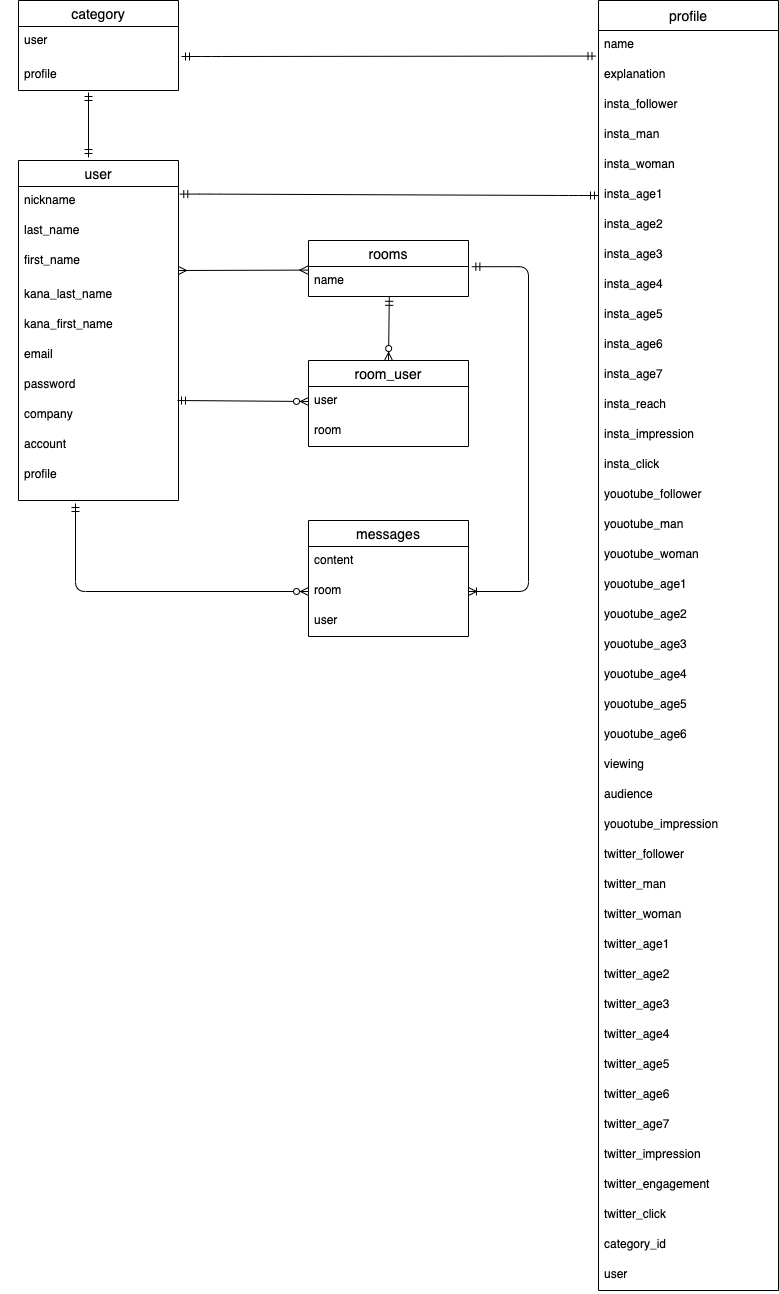

The diagram above was exported from draw.io. Its source (the exported page's mxGraphModel, read from the mxfile embedded in the PNG):
<mxGraphModel dx="1016" dy="859" grid="1" gridSize="10" guides="1" tooltips="1" connect="1" arrows="1" fold="1" page="1" pageScale="1" pageWidth="827" pageHeight="1169" background="none" math="0" shadow="0">
  <root>
    <mxCell id="0" />
    <mxCell id="1" parent="0" />
    <mxCell id="105" value="" style="edgeStyle=entityRelationEdgeStyle;fontSize=12;html=1;endArrow=ERmandOne;startArrow=ERmandOne;entryX=-0.014;entryY=0.853;entryDx=0;entryDy=0;entryPerimeter=0;" parent="1" target="21" edge="1">
      <mxGeometry width="100" height="100" relative="1" as="geometry">
        <mxPoint x="183" y="96" as="sourcePoint" />
        <mxPoint x="430" y="110" as="targetPoint" />
      </mxGeometry>
    </mxCell>
    <mxCell id="106" value="" style="edgeStyle=entityRelationEdgeStyle;fontSize=12;html=1;endArrow=ERmandOne;startArrow=ERmandOne;strokeColor=none;" parent="1" edge="1">
      <mxGeometry width="100" height="100" relative="1" as="geometry">
        <mxPoint x="10" y="500" as="sourcePoint" />
        <mxPoint x="120" y="90" as="targetPoint" />
      </mxGeometry>
    </mxCell>
    <mxCell id="109" value="" style="edgeStyle=entityRelationEdgeStyle;fontSize=12;html=1;endArrow=ERmandOne;startArrow=ERmandOne;entryX=0;entryY=0.5;entryDx=0;entryDy=0;exitX=1.008;exitY=0.253;exitDx=0;exitDy=0;exitPerimeter=0;" parent="1" source="10" target="26" edge="1">
      <mxGeometry width="100" height="100" relative="1" as="geometry">
        <mxPoint x="180" y="235" as="sourcePoint" />
        <mxPoint x="480" y="190" as="targetPoint" />
      </mxGeometry>
    </mxCell>
    <mxCell id="9" value="user" style="swimlane;fontStyle=0;childLayout=stackLayout;horizontal=1;startSize=26;horizontalStack=0;resizeParent=1;resizeParentMax=0;resizeLast=0;collapsible=1;marginBottom=0;align=center;fontSize=14;" parent="1" vertex="1">
      <mxGeometry x="20" y="200" width="160" height="340" as="geometry" />
    </mxCell>
    <mxCell id="10" value="nickname" style="text;strokeColor=none;fillColor=none;spacingLeft=4;spacingRight=4;overflow=hidden;rotatable=0;points=[[0,0.5],[1,0.5]];portConstraint=eastwest;fontSize=12;" parent="9" vertex="1">
      <mxGeometry y="26" width="160" height="30" as="geometry" />
    </mxCell>
    <mxCell id="11" value="last_name" style="text;strokeColor=none;fillColor=none;spacingLeft=4;spacingRight=4;overflow=hidden;rotatable=0;points=[[0,0.5],[1,0.5]];portConstraint=eastwest;fontSize=12;" parent="9" vertex="1">
      <mxGeometry y="56" width="160" height="30" as="geometry" />
    </mxCell>
    <mxCell id="12" value="first_name" style="text;strokeColor=none;fillColor=none;spacingLeft=4;spacingRight=4;overflow=hidden;rotatable=0;points=[[0,0.5],[1,0.5]];portConstraint=eastwest;fontSize=12;" parent="9" vertex="1">
      <mxGeometry y="86" width="160" height="34" as="geometry" />
    </mxCell>
    <mxCell id="14" value="kana_last_name" style="text;strokeColor=none;fillColor=none;spacingLeft=4;spacingRight=4;overflow=hidden;rotatable=0;points=[[0,0.5],[1,0.5]];portConstraint=eastwest;fontSize=12;" parent="9" vertex="1">
      <mxGeometry y="120" width="160" height="30" as="geometry" />
    </mxCell>
    <mxCell id="13" value="kana_first_name" style="text;strokeColor=none;fillColor=none;spacingLeft=4;spacingRight=4;overflow=hidden;rotatable=0;points=[[0,0.5],[1,0.5]];portConstraint=eastwest;fontSize=12;" parent="9" vertex="1">
      <mxGeometry y="150" width="160" height="30" as="geometry" />
    </mxCell>
    <mxCell id="15" value="email" style="text;strokeColor=none;fillColor=none;spacingLeft=4;spacingRight=4;overflow=hidden;rotatable=0;points=[[0,0.5],[1,0.5]];portConstraint=eastwest;fontSize=12;" parent="9" vertex="1">
      <mxGeometry y="180" width="160" height="30" as="geometry" />
    </mxCell>
    <mxCell id="16" value="password" style="text;strokeColor=none;fillColor=none;spacingLeft=4;spacingRight=4;overflow=hidden;rotatable=0;points=[[0,0.5],[1,0.5]];portConstraint=eastwest;fontSize=12;" parent="9" vertex="1">
      <mxGeometry y="210" width="160" height="30" as="geometry" />
    </mxCell>
    <mxCell id="17" value="company" style="text;strokeColor=none;fillColor=none;spacingLeft=4;spacingRight=4;overflow=hidden;rotatable=0;points=[[0,0.5],[1,0.5]];portConstraint=eastwest;fontSize=12;" parent="9" vertex="1">
      <mxGeometry y="240" width="160" height="30" as="geometry" />
    </mxCell>
    <mxCell id="18" value="account" style="text;strokeColor=none;fillColor=none;spacingLeft=4;spacingRight=4;overflow=hidden;rotatable=0;points=[[0,0.5],[1,0.5]];portConstraint=eastwest;fontSize=12;" parent="9" vertex="1">
      <mxGeometry y="270" width="160" height="30" as="geometry" />
    </mxCell>
    <mxCell id="19" value="profile" style="text;strokeColor=none;fillColor=none;spacingLeft=4;spacingRight=4;overflow=hidden;rotatable=0;points=[[0,0.5],[1,0.5]];portConstraint=eastwest;fontSize=12;" parent="9" vertex="1">
      <mxGeometry y="300" width="160" height="40" as="geometry" />
    </mxCell>
    <mxCell id="77" value="category" style="swimlane;fontStyle=0;childLayout=stackLayout;horizontal=1;startSize=26;horizontalStack=0;resizeParent=1;resizeParentMax=0;resizeLast=0;collapsible=1;marginBottom=0;align=center;fontSize=14;" parent="1" vertex="1">
      <mxGeometry x="20" y="40" width="160" height="90" as="geometry" />
    </mxCell>
    <mxCell id="78" value="user" style="text;strokeColor=none;fillColor=none;spacingLeft=4;spacingRight=4;overflow=hidden;rotatable=0;points=[[0,0.5],[1,0.5]];portConstraint=eastwest;fontSize=12;" parent="77" vertex="1">
      <mxGeometry y="26" width="160" height="34" as="geometry" />
    </mxCell>
    <mxCell id="79" value="profile" style="text;strokeColor=none;fillColor=none;spacingLeft=4;spacingRight=4;overflow=hidden;rotatable=0;points=[[0,0.5],[1,0.5]];portConstraint=eastwest;fontSize=12;" parent="77" vertex="1">
      <mxGeometry y="60" width="160" height="30" as="geometry" />
    </mxCell>
    <mxCell id="118" value="" style="fontSize=12;html=1;endArrow=ERmandOne;startArrow=ERmandOne;" parent="1" edge="1">
      <mxGeometry width="100" height="100" relative="1" as="geometry">
        <mxPoint x="90" y="197" as="sourcePoint" />
        <mxPoint x="90" y="132" as="targetPoint" />
      </mxGeometry>
    </mxCell>
    <mxCell id="125" value="" style="edgeStyle=orthogonalEdgeStyle;fontSize=12;html=1;endArrow=ERzeroToMany;startArrow=ERmandOne;entryX=0;entryY=0.5;entryDx=0;entryDy=0;" parent="1" target="96" edge="1">
      <mxGeometry width="100" height="100" relative="1" as="geometry">
        <mxPoint x="77" y="543" as="sourcePoint" />
        <mxPoint x="170" y="568" as="targetPoint" />
      </mxGeometry>
    </mxCell>
    <mxCell id="126" value="" style="edgeStyle=orthogonalEdgeStyle;fontSize=12;html=1;endArrow=ERoneToMany;startArrow=ERmandOne;exitX=1.021;exitY=0.007;exitDx=0;exitDy=0;exitPerimeter=0;entryX=1;entryY=0.5;entryDx=0;entryDy=0;" parent="1" source="98" target="96" edge="1">
      <mxGeometry width="100" height="100" relative="1" as="geometry">
        <mxPoint x="390" y="540" as="sourcePoint" />
        <mxPoint x="480" y="630" as="targetPoint" />
        <Array as="points">
          <mxPoint x="530" y="306" />
          <mxPoint x="530" y="631" />
        </Array>
      </mxGeometry>
    </mxCell>
    <mxCell id="128" value="" style="fontSize=12;html=1;endArrow=ERmany;startArrow=ERmany;entryX=-0.005;entryY=0.12;entryDx=0;entryDy=0;entryPerimeter=0;" parent="1" target="98" edge="1">
      <mxGeometry width="100" height="100" relative="1" as="geometry">
        <mxPoint x="180" y="310" as="sourcePoint" />
        <mxPoint x="280" y="310" as="targetPoint" />
      </mxGeometry>
    </mxCell>
    <mxCell id="129" value="" style="fontSize=12;html=1;endArrow=ERzeroToMany;startArrow=ERmandOne;entryX=0;entryY=0.5;entryDx=0;entryDy=0;" parent="1" target="86" edge="1">
      <mxGeometry width="100" height="100" relative="1" as="geometry">
        <mxPoint x="179" y="440" as="sourcePoint" />
        <mxPoint x="280" y="440" as="targetPoint" />
      </mxGeometry>
    </mxCell>
    <mxCell id="130" value="" style="fontSize=12;html=1;endArrow=ERzeroToMany;startArrow=ERmandOne;exitX=0.505;exitY=1.027;exitDx=0;exitDy=0;exitPerimeter=0;entryX=0.5;entryY=0;entryDx=0;entryDy=0;" parent="1" source="98" target="85" edge="1">
      <mxGeometry width="100" height="100" relative="1" as="geometry">
        <mxPoint x="320" y="440" as="sourcePoint" />
        <mxPoint x="360" y="390" as="targetPoint" />
      </mxGeometry>
    </mxCell>
    <mxCell id="20" value="profile" style="swimlane;fontStyle=0;childLayout=stackLayout;horizontal=1;startSize=30;horizontalStack=0;resizeParent=1;resizeParentMax=0;resizeLast=0;collapsible=1;marginBottom=0;align=center;fontSize=14;" parent="1" vertex="1">
      <mxGeometry x="600" y="40" width="180" height="1290" as="geometry" />
    </mxCell>
    <mxCell id="21" value="name" style="text;strokeColor=none;fillColor=none;spacingLeft=4;spacingRight=4;overflow=hidden;rotatable=0;points=[[0,0.5],[1,0.5]];portConstraint=eastwest;fontSize=12;" parent="20" vertex="1">
      <mxGeometry y="30" width="180" height="30" as="geometry" />
    </mxCell>
    <mxCell id="22" value="explanation" style="text;strokeColor=none;fillColor=none;spacingLeft=4;spacingRight=4;overflow=hidden;rotatable=0;points=[[0,0.5],[1,0.5]];portConstraint=eastwest;fontSize=12;" parent="20" vertex="1">
      <mxGeometry y="60" width="180" height="30" as="geometry" />
    </mxCell>
    <mxCell id="23" value="insta_follower" style="text;strokeColor=none;fillColor=none;spacingLeft=4;spacingRight=4;overflow=hidden;rotatable=0;points=[[0,0.5],[1,0.5]];portConstraint=eastwest;fontSize=12;" parent="20" vertex="1">
      <mxGeometry y="90" width="180" height="30" as="geometry" />
    </mxCell>
    <mxCell id="24" value="insta_man" style="text;strokeColor=none;fillColor=none;spacingLeft=4;spacingRight=4;overflow=hidden;rotatable=0;points=[[0,0.5],[1,0.5]];portConstraint=eastwest;fontSize=12;" parent="20" vertex="1">
      <mxGeometry y="120" width="180" height="30" as="geometry" />
    </mxCell>
    <mxCell id="25" value="insta_woman" style="text;strokeColor=none;fillColor=none;spacingLeft=4;spacingRight=4;overflow=hidden;rotatable=0;points=[[0,0.5],[1,0.5]];portConstraint=eastwest;fontSize=12;" parent="20" vertex="1">
      <mxGeometry y="150" width="180" height="30" as="geometry" />
    </mxCell>
    <mxCell id="26" value="insta_age1" style="text;strokeColor=none;fillColor=none;spacingLeft=4;spacingRight=4;overflow=hidden;rotatable=0;points=[[0,0.5],[1,0.5]];portConstraint=eastwest;fontSize=12;" parent="20" vertex="1">
      <mxGeometry y="180" width="180" height="30" as="geometry" />
    </mxCell>
    <mxCell id="27" value="insta_age2" style="text;strokeColor=none;fillColor=none;spacingLeft=4;spacingRight=4;overflow=hidden;rotatable=0;points=[[0,0.5],[1,0.5]];portConstraint=eastwest;fontSize=12;" parent="20" vertex="1">
      <mxGeometry y="210" width="180" height="30" as="geometry" />
    </mxCell>
    <mxCell id="29" value="insta_age3" style="text;strokeColor=none;fillColor=none;spacingLeft=4;spacingRight=4;overflow=hidden;rotatable=0;points=[[0,0.5],[1,0.5]];portConstraint=eastwest;fontSize=12;" parent="20" vertex="1">
      <mxGeometry y="240" width="180" height="30" as="geometry" />
    </mxCell>
    <mxCell id="30" value="insta_age4" style="text;strokeColor=none;fillColor=none;spacingLeft=4;spacingRight=4;overflow=hidden;rotatable=0;points=[[0,0.5],[1,0.5]];portConstraint=eastwest;fontSize=12;" parent="20" vertex="1">
      <mxGeometry y="270" width="180" height="30" as="geometry" />
    </mxCell>
    <mxCell id="28" value="insta_age5" style="text;strokeColor=none;fillColor=none;spacingLeft=4;spacingRight=4;overflow=hidden;rotatable=0;points=[[0,0.5],[1,0.5]];portConstraint=eastwest;fontSize=12;" parent="20" vertex="1">
      <mxGeometry y="300" width="180" height="30" as="geometry" />
    </mxCell>
    <mxCell id="31" value="insta_age6" style="text;strokeColor=none;fillColor=none;spacingLeft=4;spacingRight=4;overflow=hidden;rotatable=0;points=[[0,0.5],[1,0.5]];portConstraint=eastwest;fontSize=12;" parent="20" vertex="1">
      <mxGeometry y="330" width="180" height="30" as="geometry" />
    </mxCell>
    <mxCell id="32" value="insta_age7" style="text;strokeColor=none;fillColor=none;spacingLeft=4;spacingRight=4;overflow=hidden;rotatable=0;points=[[0,0.5],[1,0.5]];portConstraint=eastwest;fontSize=12;" parent="20" vertex="1">
      <mxGeometry y="360" width="180" height="30" as="geometry" />
    </mxCell>
    <mxCell id="46" value="insta_reach" style="text;strokeColor=none;fillColor=none;spacingLeft=4;spacingRight=4;overflow=hidden;rotatable=0;points=[[0,0.5],[1,0.5]];portConstraint=eastwest;fontSize=12;" parent="20" vertex="1">
      <mxGeometry y="390" width="180" height="30" as="geometry" />
    </mxCell>
    <mxCell id="45" value="insta_impression" style="text;strokeColor=none;fillColor=none;spacingLeft=4;spacingRight=4;overflow=hidden;rotatable=0;points=[[0,0.5],[1,0.5]];portConstraint=eastwest;fontSize=12;" parent="20" vertex="1">
      <mxGeometry y="420" width="180" height="30" as="geometry" />
    </mxCell>
    <mxCell id="44" value="insta_click" style="text;strokeColor=none;fillColor=none;spacingLeft=4;spacingRight=4;overflow=hidden;rotatable=0;points=[[0,0.5],[1,0.5]];portConstraint=eastwest;fontSize=12;" parent="20" vertex="1">
      <mxGeometry y="450" width="180" height="30" as="geometry" />
    </mxCell>
    <mxCell id="49" value="youotube_follower" style="text;strokeColor=none;fillColor=none;spacingLeft=4;spacingRight=4;overflow=hidden;rotatable=0;points=[[0,0.5],[1,0.5]];portConstraint=eastwest;fontSize=12;" parent="20" vertex="1">
      <mxGeometry y="480" width="180" height="30" as="geometry" />
    </mxCell>
    <mxCell id="47" value="youotube_man" style="text;strokeColor=none;fillColor=none;spacingLeft=4;spacingRight=4;overflow=hidden;rotatable=0;points=[[0,0.5],[1,0.5]];portConstraint=eastwest;fontSize=12;" parent="20" vertex="1">
      <mxGeometry y="510" width="180" height="30" as="geometry" />
    </mxCell>
    <mxCell id="50" value="youotube_woman" style="text;strokeColor=none;fillColor=none;spacingLeft=4;spacingRight=4;overflow=hidden;rotatable=0;points=[[0,0.5],[1,0.5]];portConstraint=eastwest;fontSize=12;" parent="20" vertex="1">
      <mxGeometry y="540" width="180" height="30" as="geometry" />
    </mxCell>
    <mxCell id="48" value="youotube_age1" style="text;strokeColor=none;fillColor=none;spacingLeft=4;spacingRight=4;overflow=hidden;rotatable=0;points=[[0,0.5],[1,0.5]];portConstraint=eastwest;fontSize=12;" parent="20" vertex="1">
      <mxGeometry y="570" width="180" height="30" as="geometry" />
    </mxCell>
    <mxCell id="37" value="youotube_age2" style="text;strokeColor=none;fillColor=none;spacingLeft=4;spacingRight=4;overflow=hidden;rotatable=0;points=[[0,0.5],[1,0.5]];portConstraint=eastwest;fontSize=12;" parent="20" vertex="1">
      <mxGeometry y="600" width="180" height="30" as="geometry" />
    </mxCell>
    <mxCell id="40" value="youotube_age3" style="text;strokeColor=none;fillColor=none;spacingLeft=4;spacingRight=4;overflow=hidden;rotatable=0;points=[[0,0.5],[1,0.5]];portConstraint=eastwest;fontSize=12;" parent="20" vertex="1">
      <mxGeometry y="630" width="180" height="30" as="geometry" />
    </mxCell>
    <mxCell id="38" value="youotube_age4" style="text;strokeColor=none;fillColor=none;spacingLeft=4;spacingRight=4;overflow=hidden;rotatable=0;points=[[0,0.5],[1,0.5]];portConstraint=eastwest;fontSize=12;" parent="20" vertex="1">
      <mxGeometry y="660" width="180" height="30" as="geometry" />
    </mxCell>
    <mxCell id="41" value="youotube_age5" style="text;strokeColor=none;fillColor=none;spacingLeft=4;spacingRight=4;overflow=hidden;rotatable=0;points=[[0,0.5],[1,0.5]];portConstraint=eastwest;fontSize=12;" parent="20" vertex="1">
      <mxGeometry y="690" width="180" height="30" as="geometry" />
    </mxCell>
    <mxCell id="42" value="youotube_age6" style="text;strokeColor=none;fillColor=none;spacingLeft=4;spacingRight=4;overflow=hidden;rotatable=0;points=[[0,0.5],[1,0.5]];portConstraint=eastwest;fontSize=12;" parent="20" vertex="1">
      <mxGeometry y="720" width="180" height="30" as="geometry" />
    </mxCell>
    <mxCell id="63" value="viewing" style="text;strokeColor=none;fillColor=none;spacingLeft=4;spacingRight=4;overflow=hidden;rotatable=0;points=[[0,0.5],[1,0.5]];portConstraint=eastwest;fontSize=12;" parent="20" vertex="1">
      <mxGeometry y="750" width="180" height="30" as="geometry" />
    </mxCell>
    <mxCell id="62" value="audience" style="text;strokeColor=none;fillColor=none;spacingLeft=4;spacingRight=4;overflow=hidden;rotatable=0;points=[[0,0.5],[1,0.5]];portConstraint=eastwest;fontSize=12;" parent="20" vertex="1">
      <mxGeometry y="780" width="180" height="30" as="geometry" />
    </mxCell>
    <mxCell id="61" value="youotube_impression" style="text;strokeColor=none;fillColor=none;spacingLeft=4;spacingRight=4;overflow=hidden;rotatable=0;points=[[0,0.5],[1,0.5]];portConstraint=eastwest;fontSize=12;" parent="20" vertex="1">
      <mxGeometry y="810" width="180" height="30" as="geometry" />
    </mxCell>
    <mxCell id="60" value="twitter_follower" style="text;strokeColor=none;fillColor=none;spacingLeft=4;spacingRight=4;overflow=hidden;rotatable=0;points=[[0,0.5],[1,0.5]];portConstraint=eastwest;fontSize=12;" parent="20" vertex="1">
      <mxGeometry y="840" width="180" height="30" as="geometry" />
    </mxCell>
    <mxCell id="59" value="twitter_man" style="text;strokeColor=none;fillColor=none;spacingLeft=4;spacingRight=4;overflow=hidden;rotatable=0;points=[[0,0.5],[1,0.5]];portConstraint=eastwest;fontSize=12;" parent="20" vertex="1">
      <mxGeometry y="870" width="180" height="30" as="geometry" />
    </mxCell>
    <mxCell id="64" value="twitter_woman" style="text;strokeColor=none;fillColor=none;spacingLeft=4;spacingRight=4;overflow=hidden;rotatable=0;points=[[0,0.5],[1,0.5]];portConstraint=eastwest;fontSize=12;" parent="20" vertex="1">
      <mxGeometry y="900" width="180" height="30" as="geometry" />
    </mxCell>
    <mxCell id="65" value="twitter_age1" style="text;strokeColor=none;fillColor=none;spacingLeft=4;spacingRight=4;overflow=hidden;rotatable=0;points=[[0,0.5],[1,0.5]];portConstraint=eastwest;fontSize=12;" parent="20" vertex="1">
      <mxGeometry y="930" width="180" height="30" as="geometry" />
    </mxCell>
    <mxCell id="57" value="twitter_age2" style="text;strokeColor=none;fillColor=none;spacingLeft=4;spacingRight=4;overflow=hidden;rotatable=0;points=[[0,0.5],[1,0.5]];portConstraint=eastwest;fontSize=12;" parent="20" vertex="1">
      <mxGeometry y="960" width="180" height="30" as="geometry" />
    </mxCell>
    <mxCell id="68" value="twitter_age3" style="text;strokeColor=none;fillColor=none;spacingLeft=4;spacingRight=4;overflow=hidden;rotatable=0;points=[[0,0.5],[1,0.5]];portConstraint=eastwest;fontSize=12;" parent="20" vertex="1">
      <mxGeometry y="990" width="180" height="30" as="geometry" />
    </mxCell>
    <mxCell id="70" value="twitter_age4" style="text;strokeColor=none;fillColor=none;spacingLeft=4;spacingRight=4;overflow=hidden;rotatable=0;points=[[0,0.5],[1,0.5]];portConstraint=eastwest;fontSize=12;" parent="20" vertex="1">
      <mxGeometry y="1020" width="180" height="30" as="geometry" />
    </mxCell>
    <mxCell id="69" value="twitter_age5" style="text;strokeColor=none;fillColor=none;spacingLeft=4;spacingRight=4;overflow=hidden;rotatable=0;points=[[0,0.5],[1,0.5]];portConstraint=eastwest;fontSize=12;" parent="20" vertex="1">
      <mxGeometry y="1050" width="180" height="30" as="geometry" />
    </mxCell>
    <mxCell id="67" value="twitter_age6" style="text;strokeColor=none;fillColor=none;spacingLeft=4;spacingRight=4;overflow=hidden;rotatable=0;points=[[0,0.5],[1,0.5]];portConstraint=eastwest;fontSize=12;" parent="20" vertex="1">
      <mxGeometry y="1080" width="180" height="30" as="geometry" />
    </mxCell>
    <mxCell id="66" value="twitter_age7" style="text;strokeColor=none;fillColor=none;spacingLeft=4;spacingRight=4;overflow=hidden;rotatable=0;points=[[0,0.5],[1,0.5]];portConstraint=eastwest;fontSize=12;" parent="20" vertex="1">
      <mxGeometry y="1110" width="180" height="30" as="geometry" />
    </mxCell>
    <mxCell id="72" value="twitter_impression" style="text;strokeColor=none;fillColor=none;spacingLeft=4;spacingRight=4;overflow=hidden;rotatable=0;points=[[0,0.5],[1,0.5]];portConstraint=eastwest;fontSize=12;" parent="20" vertex="1">
      <mxGeometry y="1140" width="180" height="30" as="geometry" />
    </mxCell>
    <mxCell id="71" value="twitter_engagement" style="text;strokeColor=none;fillColor=none;spacingLeft=4;spacingRight=4;overflow=hidden;rotatable=0;points=[[0,0.5],[1,0.5]];portConstraint=eastwest;fontSize=12;" parent="20" vertex="1">
      <mxGeometry y="1170" width="180" height="30" as="geometry" />
    </mxCell>
    <mxCell id="74" value="twitter_click" style="text;strokeColor=none;fillColor=none;spacingLeft=4;spacingRight=4;overflow=hidden;rotatable=0;points=[[0,0.5],[1,0.5]];portConstraint=eastwest;fontSize=12;" parent="20" vertex="1">
      <mxGeometry y="1200" width="180" height="30" as="geometry" />
    </mxCell>
    <mxCell id="75" value="category_id" style="text;strokeColor=none;fillColor=none;spacingLeft=4;spacingRight=4;overflow=hidden;rotatable=0;points=[[0,0.5],[1,0.5]];portConstraint=eastwest;fontSize=12;" parent="20" vertex="1">
      <mxGeometry y="1230" width="180" height="30" as="geometry" />
    </mxCell>
    <mxCell id="73" value="user" style="text;strokeColor=none;fillColor=none;spacingLeft=4;spacingRight=4;overflow=hidden;rotatable=0;points=[[0,0.5],[1,0.5]];portConstraint=eastwest;fontSize=12;" parent="20" vertex="1">
      <mxGeometry y="1260" width="180" height="30" as="geometry" />
    </mxCell>
    <mxCell id="81" value="rooms" style="swimlane;fontStyle=0;childLayout=stackLayout;horizontal=1;startSize=26;horizontalStack=0;resizeParent=1;resizeParentMax=0;resizeLast=0;collapsible=1;marginBottom=0;align=center;fontSize=14;" parent="1" vertex="1">
      <mxGeometry x="310" y="280" width="160" height="56" as="geometry" />
    </mxCell>
    <mxCell id="98" value="name" style="text;strokeColor=none;fillColor=none;spacingLeft=4;spacingRight=4;overflow=hidden;rotatable=0;points=[[0,0.5],[1,0.5]];portConstraint=eastwest;fontSize=12;" parent="81" vertex="1">
      <mxGeometry y="26" width="160" height="30" as="geometry" />
    </mxCell>
    <mxCell id="85" value="room_user" style="swimlane;fontStyle=0;childLayout=stackLayout;horizontal=1;startSize=26;horizontalStack=0;resizeParent=1;resizeParentMax=0;resizeLast=0;collapsible=1;marginBottom=0;align=center;fontSize=14;" parent="1" vertex="1">
      <mxGeometry x="310" y="400" width="160" height="86" as="geometry" />
    </mxCell>
    <mxCell id="86" value="user" style="text;strokeColor=none;fillColor=none;spacingLeft=4;spacingRight=4;overflow=hidden;rotatable=0;points=[[0,0.5],[1,0.5]];portConstraint=eastwest;fontSize=12;" parent="85" vertex="1">
      <mxGeometry y="26" width="160" height="30" as="geometry" />
    </mxCell>
    <mxCell id="87" value="room" style="text;strokeColor=none;fillColor=none;spacingLeft=4;spacingRight=4;overflow=hidden;rotatable=0;points=[[0,0.5],[1,0.5]];portConstraint=eastwest;fontSize=12;" parent="85" vertex="1">
      <mxGeometry y="56" width="160" height="30" as="geometry" />
    </mxCell>
    <mxCell id="93" value="messages" style="swimlane;fontStyle=0;childLayout=stackLayout;horizontal=1;startSize=26;horizontalStack=0;resizeParent=1;resizeParentMax=0;resizeLast=0;collapsible=1;marginBottom=0;align=center;fontSize=14;" parent="1" vertex="1">
      <mxGeometry x="310" y="560" width="160" height="116" as="geometry" />
    </mxCell>
    <mxCell id="94" value="content" style="text;strokeColor=none;fillColor=none;spacingLeft=4;spacingRight=4;overflow=hidden;rotatable=0;points=[[0,0.5],[1,0.5]];portConstraint=eastwest;fontSize=12;" parent="93" vertex="1">
      <mxGeometry y="26" width="160" height="30" as="geometry" />
    </mxCell>
    <mxCell id="96" value="room" style="text;strokeColor=none;fillColor=none;spacingLeft=4;spacingRight=4;overflow=hidden;rotatable=0;points=[[0,0.5],[1,0.5]];portConstraint=eastwest;fontSize=12;" parent="93" vertex="1">
      <mxGeometry y="56" width="160" height="30" as="geometry" />
    </mxCell>
    <mxCell id="97" value="user" style="text;strokeColor=none;fillColor=none;spacingLeft=4;spacingRight=4;overflow=hidden;rotatable=0;points=[[0,0.5],[1,0.5]];portConstraint=eastwest;fontSize=12;" parent="93" vertex="1">
      <mxGeometry y="86" width="160" height="30" as="geometry" />
    </mxCell>
  </root>
</mxGraphModel>